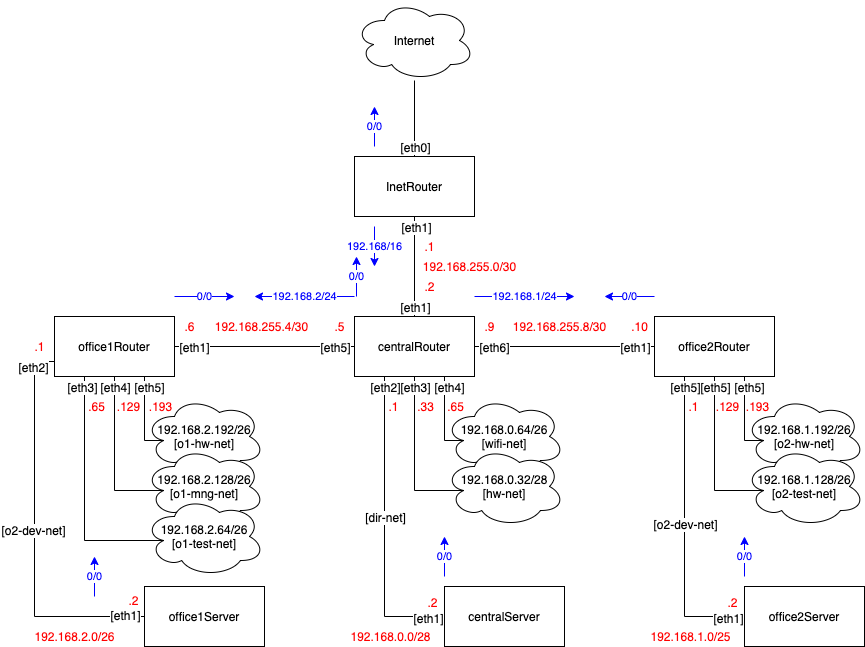

The diagram above was exported from draw.io. Its source (the exported page's mxGraphModel, read from the mxfile embedded in the PNG):
<mxGraphModel dx="1773" dy="725" grid="1" gridSize="10" guides="1" tooltips="1" connect="1" arrows="1" fold="1" page="1" pageScale="1" pageWidth="827" pageHeight="1169" math="0" shadow="0">
  <root>
    <mxCell id="0" />
    <mxCell id="1" parent="0" />
    <mxCell id="2" value="InetRouter" style="rounded=0;whiteSpace=wrap;html=1;" vertex="1" parent="1">
      <mxGeometry x="340" y="200" width="120" height="60" as="geometry" />
    </mxCell>
    <mxCell id="3" value="Internet" style="ellipse;shape=cloud;whiteSpace=wrap;html=1;" vertex="1" parent="1">
      <mxGeometry x="340" y="44" width="120" height="80" as="geometry" />
    </mxCell>
    <mxCell id="4" value="" style="endArrow=none;html=1;exitX=0.5;exitY=0;exitDx=0;exitDy=0;" edge="1" source="2" target="3" parent="1">
      <mxGeometry width="50" height="50" relative="1" as="geometry">
        <mxPoint x="340" y="330" as="sourcePoint" />
        <mxPoint x="390" y="280" as="targetPoint" />
      </mxGeometry>
    </mxCell>
    <mxCell id="5" value="[eth0]" style="text;html=1;align=center;verticalAlign=middle;resizable=0;points=[];labelBackgroundColor=#ffffff;" vertex="1" connectable="0" parent="4">
      <mxGeometry x="-0.0526" y="-1" relative="1" as="geometry">
        <mxPoint x="-1" y="26" as="offset" />
      </mxGeometry>
    </mxCell>
    <mxCell id="6" value="centralRouter" style="rounded=0;whiteSpace=wrap;html=1;" vertex="1" parent="1">
      <mxGeometry x="340" y="360" width="120" height="60" as="geometry" />
    </mxCell>
    <mxCell id="7" value="" style="endArrow=none;html=1;entryX=0.5;entryY=1;entryDx=0;entryDy=0;" edge="1" source="6" target="2" parent="1">
      <mxGeometry width="50" height="50" relative="1" as="geometry">
        <mxPoint x="410" y="210" as="sourcePoint" />
        <mxPoint x="410" y="134" as="targetPoint" />
      </mxGeometry>
    </mxCell>
    <mxCell id="8" value="[eth1]" style="text;html=1;align=center;verticalAlign=middle;resizable=0;points=[];labelBackgroundColor=#ffffff;" vertex="1" connectable="0" parent="7">
      <mxGeometry x="-0.0526" y="-1" relative="1" as="geometry">
        <mxPoint x="-1" y="37" as="offset" />
      </mxGeometry>
    </mxCell>
    <mxCell id="9" value="[eth1]" style="text;html=1;align=center;verticalAlign=middle;resizable=0;points=[];labelBackgroundColor=#ffffff;" vertex="1" connectable="0" parent="7">
      <mxGeometry x="0.62" y="-1" relative="1" as="geometry">
        <mxPoint y="-9" as="offset" />
      </mxGeometry>
    </mxCell>
    <mxCell id="10" value="192.168.255.0/30" style="text;html=1;align=center;verticalAlign=middle;resizable=0;points=[];autosize=1;fontColor=#FF0000;" vertex="1" parent="1">
      <mxGeometry x="400" y="300" width="110" height="20" as="geometry" />
    </mxCell>
    <mxCell id="11" value=".1" style="text;html=1;align=center;verticalAlign=middle;resizable=0;points=[];autosize=1;fontColor=#FF0000;" vertex="1" parent="1">
      <mxGeometry x="400" y="280" width="30" height="20" as="geometry" />
    </mxCell>
    <mxCell id="12" value=".2" style="text;html=1;align=center;verticalAlign=middle;resizable=0;points=[];autosize=1;fontColor=#FF0000;" vertex="1" parent="1">
      <mxGeometry x="400" y="320" width="30" height="20" as="geometry" />
    </mxCell>
    <mxCell id="13" value="office1Router" style="rounded=0;whiteSpace=wrap;html=1;" vertex="1" parent="1">
      <mxGeometry x="40" y="360" width="120" height="60" as="geometry" />
    </mxCell>
    <mxCell id="14" value="" style="endArrow=none;html=1;entryX=1;entryY=0.5;entryDx=0;entryDy=0;exitX=0;exitY=0.5;exitDx=0;exitDy=0;" edge="1" source="6" target="13" parent="1">
      <mxGeometry width="50" height="50" relative="1" as="geometry">
        <mxPoint x="40" y="490" as="sourcePoint" />
        <mxPoint x="90" y="440" as="targetPoint" />
      </mxGeometry>
    </mxCell>
    <mxCell id="15" value="[eth5]" style="text;html=1;align=center;verticalAlign=middle;resizable=0;points=[];labelBackgroundColor=#ffffff;" vertex="1" connectable="0" parent="14">
      <mxGeometry x="-0.6444" y="-1" relative="1" as="geometry">
        <mxPoint x="12" y="1" as="offset" />
      </mxGeometry>
    </mxCell>
    <mxCell id="16" value="[eth1]" style="text;html=1;align=center;verticalAlign=middle;resizable=0;points=[];labelBackgroundColor=#ffffff;" vertex="1" connectable="0" parent="14">
      <mxGeometry x="0.7889" relative="1" as="geometry">
        <mxPoint as="offset" />
      </mxGeometry>
    </mxCell>
    <mxCell id="17" value="192.168.2.192/26&lt;br&gt;[o1-hw-net]" style="ellipse;shape=cloud;whiteSpace=wrap;html=1;" vertex="1" parent="1">
      <mxGeometry x="130" y="440" width="120" height="80" as="geometry" />
    </mxCell>
    <mxCell id="18" value="192.168.2.128/26&lt;br&gt;[o1-mng-net]" style="ellipse;shape=cloud;whiteSpace=wrap;html=1;" vertex="1" parent="1">
      <mxGeometry x="130" y="490" width="120" height="80" as="geometry" />
    </mxCell>
    <mxCell id="19" value="192.168.2.64/26&lt;br&gt;[o1-test-net]" style="ellipse;shape=cloud;whiteSpace=wrap;html=1;" vertex="1" parent="1">
      <mxGeometry x="130" y="540" width="120" height="80" as="geometry" />
    </mxCell>
    <mxCell id="20" value="office1Server" style="rounded=0;whiteSpace=wrap;html=1;" vertex="1" parent="1">
      <mxGeometry x="130" y="630" width="120" height="60" as="geometry" />
    </mxCell>
    <mxCell id="21" value="" style="endArrow=none;html=1;entryX=0.16;entryY=0.55;entryDx=0;entryDy=0;entryPerimeter=0;edgeStyle=elbowEdgeStyle;elbow=vertical;rounded=0;exitX=0.75;exitY=1;exitDx=0;exitDy=0;" edge="1" source="13" target="17" parent="1">
      <mxGeometry width="50" height="50" relative="1" as="geometry">
        <mxPoint x="40" y="760" as="sourcePoint" />
        <mxPoint x="90" y="710" as="targetPoint" />
        <Array as="points">
          <mxPoint x="140" y="484" />
        </Array>
      </mxGeometry>
    </mxCell>
    <mxCell id="22" value="[eth5]" style="text;html=1;align=center;verticalAlign=middle;resizable=0;points=[];labelBackgroundColor=#ffffff;" vertex="1" connectable="0" parent="21">
      <mxGeometry x="0.2019" y="-2" relative="1" as="geometry">
        <mxPoint x="6" y="-40" as="offset" />
      </mxGeometry>
    </mxCell>
    <mxCell id="23" value="" style="endArrow=none;html=1;entryX=0.16;entryY=0.55;entryDx=0;entryDy=0;entryPerimeter=0;edgeStyle=elbowEdgeStyle;elbow=vertical;rounded=0;exitX=0.5;exitY=1;exitDx=0;exitDy=0;" edge="1" source="13" target="18" parent="1">
      <mxGeometry width="50" height="50" relative="1" as="geometry">
        <mxPoint x="140" y="430" as="sourcePoint" />
        <mxPoint x="159.20000000000005" y="494" as="targetPoint" />
        <Array as="points">
          <mxPoint x="130" y="534" />
        </Array>
      </mxGeometry>
    </mxCell>
    <mxCell id="24" value="[eth4]" style="text;html=1;align=center;verticalAlign=middle;resizable=0;points=[];labelBackgroundColor=#ffffff;" vertex="1" connectable="0" parent="23">
      <mxGeometry x="0.1152" y="-1" relative="1" as="geometry">
        <mxPoint x="1" y="-81" as="offset" />
      </mxGeometry>
    </mxCell>
    <mxCell id="25" value="" style="endArrow=none;html=1;entryX=0.16;entryY=0.55;entryDx=0;entryDy=0;entryPerimeter=0;edgeStyle=elbowEdgeStyle;elbow=vertical;rounded=0;exitX=0.25;exitY=1;exitDx=0;exitDy=0;" edge="1" source="13" target="19" parent="1">
      <mxGeometry width="50" height="50" relative="1" as="geometry">
        <mxPoint x="110" y="430" as="sourcePoint" />
        <mxPoint x="159.20000000000005" y="544" as="targetPoint" />
        <Array as="points">
          <mxPoint x="130" y="584" />
        </Array>
      </mxGeometry>
    </mxCell>
    <mxCell id="26" value="[eth3]" style="text;html=1;align=center;verticalAlign=middle;resizable=0;points=[];labelBackgroundColor=#ffffff;" vertex="1" connectable="0" parent="25">
      <mxGeometry x="-0.2188" y="-1" relative="1" as="geometry">
        <mxPoint x="-2" y="-85" as="offset" />
      </mxGeometry>
    </mxCell>
    <mxCell id="27" value="" style="endArrow=none;html=1;entryX=0;entryY=0.5;entryDx=0;entryDy=0;edgeStyle=elbowEdgeStyle;elbow=vertical;rounded=0;exitX=0;exitY=0.75;exitDx=0;exitDy=0;" edge="1" source="13" target="20" parent="1">
      <mxGeometry width="50" height="50" relative="1" as="geometry">
        <mxPoint x="80" y="430" as="sourcePoint" />
        <mxPoint x="159.20000000000005" y="594" as="targetPoint" />
        <Array as="points">
          <mxPoint x="20" y="590" />
          <mxPoint x="110" y="660" />
        </Array>
      </mxGeometry>
    </mxCell>
    <mxCell id="28" value="[eth2]" style="text;html=1;align=center;verticalAlign=middle;resizable=0;points=[];labelBackgroundColor=#ffffff;" vertex="1" connectable="0" parent="27">
      <mxGeometry x="-0.6623" y="-2" relative="1" as="geometry">
        <mxPoint y="-40" as="offset" />
      </mxGeometry>
    </mxCell>
    <mxCell id="29" value="[eth1]" style="text;html=1;align=center;verticalAlign=middle;resizable=0;points=[];labelBackgroundColor=#ffffff;" vertex="1" connectable="0" parent="27">
      <mxGeometry x="0.8494" y="2" relative="1" as="geometry">
        <mxPoint x="9" as="offset" />
      </mxGeometry>
    </mxCell>
    <mxCell id="30" value="[o2-dev-net]" style="text;html=1;align=center;verticalAlign=middle;resizable=0;points=[];labelBackgroundColor=#ffffff;" vertex="1" connectable="0" parent="27">
      <mxGeometry x="-0.0234" y="-2" relative="1" as="geometry">
        <mxPoint as="offset" />
      </mxGeometry>
    </mxCell>
    <mxCell id="31" value=".193" style="text;html=1;align=center;verticalAlign=middle;resizable=0;points=[];autosize=1;fontColor=#FF0000;" vertex="1" parent="1">
      <mxGeometry x="126" y="440" width="40" height="20" as="geometry" />
    </mxCell>
    <mxCell id="32" value=".129" style="text;html=1;align=center;verticalAlign=middle;resizable=0;points=[];autosize=1;fontColor=#FF0000;" vertex="1" parent="1">
      <mxGeometry x="94" y="440" width="40" height="20" as="geometry" />
    </mxCell>
    <mxCell id="33" value=".65" style="text;html=1;align=center;verticalAlign=middle;resizable=0;points=[];autosize=1;fontColor=#FF0000;" vertex="1" parent="1">
      <mxGeometry x="67" y="440" width="30" height="20" as="geometry" />
    </mxCell>
    <mxCell id="34" value=".1" style="text;html=1;align=center;verticalAlign=middle;resizable=0;points=[];autosize=1;fontColor=#FF0000;" vertex="1" parent="1">
      <mxGeometry x="10" y="380" width="30" height="20" as="geometry" />
    </mxCell>
    <mxCell id="35" value="192.168.0.64/26&lt;br&gt;[wifi-net]" style="ellipse;shape=cloud;whiteSpace=wrap;html=1;" vertex="1" parent="1">
      <mxGeometry x="430" y="440" width="120" height="80" as="geometry" />
    </mxCell>
    <mxCell id="36" value="192.168.0.32/28&lt;br&gt;[hw-net]" style="ellipse;shape=cloud;whiteSpace=wrap;html=1;" vertex="1" parent="1">
      <mxGeometry x="430" y="490" width="120" height="80" as="geometry" />
    </mxCell>
    <mxCell id="37" value="centralServer" style="rounded=0;whiteSpace=wrap;html=1;" vertex="1" parent="1">
      <mxGeometry x="430" y="630" width="120" height="60" as="geometry" />
    </mxCell>
    <mxCell id="38" value="" style="endArrow=none;html=1;entryX=0.16;entryY=0.55;entryDx=0;entryDy=0;entryPerimeter=0;edgeStyle=elbowEdgeStyle;elbow=vertical;rounded=0;exitX=0.75;exitY=1;exitDx=0;exitDy=0;" edge="1" source="6" target="35" parent="1">
      <mxGeometry width="50" height="50" relative="1" as="geometry">
        <mxPoint x="140" y="430" as="sourcePoint" />
        <mxPoint x="159.20000000000005" y="494" as="targetPoint" />
        <Array as="points">
          <mxPoint x="430" y="484" />
        </Array>
      </mxGeometry>
    </mxCell>
    <mxCell id="39" value="[eth4]" style="text;html=1;align=center;verticalAlign=middle;resizable=0;points=[];labelBackgroundColor=#ffffff;" vertex="1" connectable="0" parent="38">
      <mxGeometry x="0.2019" y="-2" relative="1" as="geometry">
        <mxPoint x="6" y="-40" as="offset" />
      </mxGeometry>
    </mxCell>
    <mxCell id="40" value="" style="endArrow=none;html=1;entryX=0.16;entryY=0.55;entryDx=0;entryDy=0;entryPerimeter=0;edgeStyle=elbowEdgeStyle;elbow=vertical;rounded=0;exitX=0.5;exitY=1;exitDx=0;exitDy=0;" edge="1" source="6" target="36" parent="1">
      <mxGeometry width="50" height="50" relative="1" as="geometry">
        <mxPoint x="440" y="430" as="sourcePoint" />
        <mxPoint x="459.20000000000005" y="494" as="targetPoint" />
        <Array as="points">
          <mxPoint x="420" y="534" />
        </Array>
      </mxGeometry>
    </mxCell>
    <mxCell id="41" value="[eth3]" style="text;html=1;align=center;verticalAlign=middle;resizable=0;points=[];labelBackgroundColor=#ffffff;" vertex="1" connectable="0" parent="40">
      <mxGeometry x="0.2019" y="-2" relative="1" as="geometry">
        <mxPoint x="2" y="-88" as="offset" />
      </mxGeometry>
    </mxCell>
    <mxCell id="42" value="" style="endArrow=none;html=1;entryX=0;entryY=0.5;entryDx=0;entryDy=0;edgeStyle=elbowEdgeStyle;elbow=vertical;rounded=0;exitX=0.25;exitY=1;exitDx=0;exitDy=0;" edge="1" source="6" target="37" parent="1">
      <mxGeometry width="50" height="50" relative="1" as="geometry">
        <mxPoint x="410" y="430" as="sourcePoint" />
        <mxPoint x="459.20000000000005" y="544" as="targetPoint" />
        <Array as="points">
          <mxPoint x="400" y="660" />
        </Array>
      </mxGeometry>
    </mxCell>
    <mxCell id="43" value="[eth2]" style="text;html=1;align=center;verticalAlign=middle;resizable=0;points=[];labelBackgroundColor=#ffffff;" vertex="1" connectable="0" parent="42">
      <mxGeometry x="0.2019" y="-2" relative="1" as="geometry">
        <mxPoint x="2" y="-170" as="offset" />
      </mxGeometry>
    </mxCell>
    <mxCell id="44" value="[eth1]" style="text;html=1;align=center;verticalAlign=middle;resizable=0;points=[];labelBackgroundColor=#ffffff;" vertex="1" connectable="0" parent="42">
      <mxGeometry x="0.6" y="10" relative="1" as="geometry">
        <mxPoint x="43" y="11" as="offset" />
      </mxGeometry>
    </mxCell>
    <mxCell id="45" value="[dir-net]" style="text;html=1;align=center;verticalAlign=middle;resizable=0;points=[];labelBackgroundColor=#ffffff;" vertex="1" connectable="0" parent="42">
      <mxGeometry x="-0.0667" relative="1" as="geometry">
        <mxPoint as="offset" />
      </mxGeometry>
    </mxCell>
    <mxCell id="46" value=".65" style="text;html=1;align=center;verticalAlign=middle;resizable=0;points=[];autosize=1;fontColor=#FF0000;" vertex="1" parent="1">
      <mxGeometry x="426" y="440" width="30" height="20" as="geometry" />
    </mxCell>
    <mxCell id="47" value=".33" style="text;html=1;align=center;verticalAlign=middle;resizable=0;points=[];autosize=1;fontColor=#FF0000;" vertex="1" parent="1">
      <mxGeometry x="396" y="440" width="30" height="20" as="geometry" />
    </mxCell>
    <mxCell id="48" value=".2" style="text;html=1;align=center;verticalAlign=middle;resizable=0;points=[];autosize=1;fontColor=#FF0000;" vertex="1" parent="1">
      <mxGeometry x="104" y="634" width="30" height="20" as="geometry" />
    </mxCell>
    <mxCell id="49" value="192.168.2.0/26" style="text;html=1;align=center;verticalAlign=middle;resizable=0;points=[];autosize=1;fontColor=#FF0000;" vertex="1" parent="1">
      <mxGeometry x="10" y="670" width="100" height="20" as="geometry" />
    </mxCell>
    <mxCell id="50" value=".2" style="text;html=1;align=center;verticalAlign=middle;resizable=0;points=[];autosize=1;fontColor=#FF0000;" vertex="1" parent="1">
      <mxGeometry x="403" y="636" width="30" height="20" as="geometry" />
    </mxCell>
    <mxCell id="51" value=".1" style="text;html=1;align=center;verticalAlign=middle;resizable=0;points=[];autosize=1;fontColor=#FF0000;" vertex="1" parent="1">
      <mxGeometry x="364" y="440" width="30" height="20" as="geometry" />
    </mxCell>
    <mxCell id="52" value="192.168.0.0/28" style="text;html=1;align=center;verticalAlign=middle;resizable=0;points=[];autosize=1;fontColor=#FF0000;" vertex="1" parent="1">
      <mxGeometry x="326" y="670" width="100" height="20" as="geometry" />
    </mxCell>
    <mxCell id="53" value="office2Router" style="rounded=0;whiteSpace=wrap;html=1;" vertex="1" parent="1">
      <mxGeometry x="640" y="360" width="120" height="60" as="geometry" />
    </mxCell>
    <mxCell id="54" value="192.168.255.4/30" style="text;html=1;align=center;verticalAlign=middle;resizable=0;points=[];autosize=1;fontColor=#FF0000;" vertex="1" parent="1">
      <mxGeometry x="192" y="360" width="110" height="20" as="geometry" />
    </mxCell>
    <mxCell id="55" value=".6" style="text;html=1;align=center;verticalAlign=middle;resizable=0;points=[];autosize=1;fontColor=#FF0000;" vertex="1" parent="1">
      <mxGeometry x="160" y="360" width="30" height="20" as="geometry" />
    </mxCell>
    <mxCell id="56" value=".5" style="text;html=1;align=center;verticalAlign=middle;resizable=0;points=[];autosize=1;fontColor=#FF0000;" vertex="1" parent="1">
      <mxGeometry x="310" y="360" width="30" height="20" as="geometry" />
    </mxCell>
    <mxCell id="57" value="" style="endArrow=none;html=1;entryX=1;entryY=0.5;entryDx=0;entryDy=0;exitX=0;exitY=0.5;exitDx=0;exitDy=0;" edge="1" source="53" target="6" parent="1">
      <mxGeometry width="50" height="50" relative="1" as="geometry">
        <mxPoint x="350" y="400" as="sourcePoint" />
        <mxPoint x="170" y="400" as="targetPoint" />
      </mxGeometry>
    </mxCell>
    <mxCell id="58" value="[eth1]" style="text;html=1;align=center;verticalAlign=middle;resizable=0;points=[];labelBackgroundColor=#ffffff;" vertex="1" connectable="0" parent="57">
      <mxGeometry x="-0.6444" y="-1" relative="1" as="geometry">
        <mxPoint x="12" y="1" as="offset" />
      </mxGeometry>
    </mxCell>
    <mxCell id="59" value="[eth6]" style="text;html=1;align=center;verticalAlign=middle;resizable=0;points=[];labelBackgroundColor=#ffffff;" vertex="1" connectable="0" parent="57">
      <mxGeometry x="0.7889" relative="1" as="geometry">
        <mxPoint as="offset" />
      </mxGeometry>
    </mxCell>
    <mxCell id="60" value="192.168.255.8/30" style="text;html=1;align=center;verticalAlign=middle;resizable=0;points=[];autosize=1;fontColor=#FF0000;" vertex="1" parent="1">
      <mxGeometry x="490" y="360" width="110" height="20" as="geometry" />
    </mxCell>
    <mxCell id="61" value=".9" style="text;html=1;align=center;verticalAlign=middle;resizable=0;points=[];autosize=1;fontColor=#FF0000;" vertex="1" parent="1">
      <mxGeometry x="460" y="360" width="30" height="20" as="geometry" />
    </mxCell>
    <mxCell id="62" value=".10" style="text;html=1;align=center;verticalAlign=middle;resizable=0;points=[];autosize=1;fontColor=#FF0000;" vertex="1" parent="1">
      <mxGeometry x="610" y="360" width="30" height="20" as="geometry" />
    </mxCell>
    <mxCell id="63" value="192.168.1.192/26&lt;br&gt;[o2-hw-net]" style="ellipse;shape=cloud;whiteSpace=wrap;html=1;" vertex="1" parent="1">
      <mxGeometry x="730" y="440" width="120" height="80" as="geometry" />
    </mxCell>
    <mxCell id="64" value="192.168.1.128/26&lt;br&gt;[o2-test-net]" style="ellipse;shape=cloud;whiteSpace=wrap;html=1;" vertex="1" parent="1">
      <mxGeometry x="730" y="490" width="120" height="80" as="geometry" />
    </mxCell>
    <mxCell id="65" value="office2Server" style="rounded=0;whiteSpace=wrap;html=1;" vertex="1" parent="1">
      <mxGeometry x="730" y="630" width="120" height="60" as="geometry" />
    </mxCell>
    <mxCell id="66" value="" style="endArrow=none;html=1;entryX=0.16;entryY=0.55;entryDx=0;entryDy=0;entryPerimeter=0;edgeStyle=elbowEdgeStyle;elbow=vertical;rounded=0;exitX=0.75;exitY=1;exitDx=0;exitDy=0;" edge="1" source="53" target="63" parent="1">
      <mxGeometry width="50" height="50" relative="1" as="geometry">
        <mxPoint x="730" y="420" as="sourcePoint" />
        <mxPoint x="459.20000000000005" y="494" as="targetPoint" />
        <Array as="points">
          <mxPoint x="730" y="484" />
        </Array>
      </mxGeometry>
    </mxCell>
    <mxCell id="67" value="[eth5]" style="text;html=1;align=center;verticalAlign=middle;resizable=0;points=[];labelBackgroundColor=#ffffff;" vertex="1" connectable="0" parent="66">
      <mxGeometry x="0.2019" y="-2" relative="1" as="geometry">
        <mxPoint x="6" y="-40" as="offset" />
      </mxGeometry>
    </mxCell>
    <mxCell id="68" value="" style="endArrow=none;html=1;entryX=0.16;entryY=0.55;entryDx=0;entryDy=0;entryPerimeter=0;edgeStyle=elbowEdgeStyle;elbow=vertical;rounded=0;exitX=0.5;exitY=1;exitDx=0;exitDy=0;" edge="1" source="53" target="64" parent="1">
      <mxGeometry width="50" height="50" relative="1" as="geometry">
        <mxPoint x="690" y="480" as="sourcePoint" />
        <mxPoint x="759.2" y="494" as="targetPoint" />
        <Array as="points">
          <mxPoint x="720" y="534" />
        </Array>
      </mxGeometry>
    </mxCell>
    <mxCell id="69" value="[eth5]" style="text;html=1;align=center;verticalAlign=middle;resizable=0;points=[];labelBackgroundColor=#ffffff;" vertex="1" connectable="0" parent="68">
      <mxGeometry x="0.2019" y="-2" relative="1" as="geometry">
        <mxPoint x="2" y="-88" as="offset" />
      </mxGeometry>
    </mxCell>
    <mxCell id="70" value="" style="endArrow=none;html=1;entryX=0;entryY=0.5;entryDx=0;entryDy=0;edgeStyle=elbowEdgeStyle;elbow=vertical;rounded=0;exitX=0.25;exitY=1;exitDx=0;exitDy=0;" edge="1" source="53" target="65" parent="1">
      <mxGeometry width="50" height="50" relative="1" as="geometry">
        <mxPoint x="670" y="420" as="sourcePoint" />
        <mxPoint x="759.2" y="544" as="targetPoint" />
        <Array as="points">
          <mxPoint x="700" y="660" />
        </Array>
      </mxGeometry>
    </mxCell>
    <mxCell id="71" value="[eth5]" style="text;html=1;align=center;verticalAlign=middle;resizable=0;points=[];labelBackgroundColor=#ffffff;" vertex="1" connectable="0" parent="70">
      <mxGeometry x="0.2019" y="-2" relative="1" as="geometry">
        <mxPoint x="2" y="-170" as="offset" />
      </mxGeometry>
    </mxCell>
    <mxCell id="72" value="[eth1]" style="text;html=1;align=center;verticalAlign=middle;resizable=0;points=[];labelBackgroundColor=#ffffff;" vertex="1" connectable="0" parent="70">
      <mxGeometry x="0.6" y="10" relative="1" as="geometry">
        <mxPoint x="43" y="11" as="offset" />
      </mxGeometry>
    </mxCell>
    <mxCell id="73" value="[o2-dev-net]" style="text;html=1;align=center;verticalAlign=middle;resizable=0;points=[];labelBackgroundColor=#ffffff;" vertex="1" connectable="0" parent="70">
      <mxGeometry x="-0.02" relative="1" as="geometry">
        <mxPoint as="offset" />
      </mxGeometry>
    </mxCell>
    <mxCell id="74" value=".193" style="text;html=1;align=center;verticalAlign=middle;resizable=0;points=[];autosize=1;fontColor=#FF0000;" vertex="1" parent="1">
      <mxGeometry x="723" y="440" width="40" height="20" as="geometry" />
    </mxCell>
    <mxCell id="75" value=".129" style="text;html=1;align=center;verticalAlign=middle;resizable=0;points=[];autosize=1;fontColor=#FF0000;" vertex="1" parent="1">
      <mxGeometry x="693" y="440" width="40" height="20" as="geometry" />
    </mxCell>
    <mxCell id="76" value=".2" style="text;html=1;align=center;verticalAlign=middle;resizable=0;points=[];autosize=1;fontColor=#FF0000;" vertex="1" parent="1">
      <mxGeometry x="703" y="636" width="30" height="20" as="geometry" />
    </mxCell>
    <mxCell id="77" value=".1" style="text;html=1;align=center;verticalAlign=middle;resizable=0;points=[];autosize=1;fontColor=#FF0000;" vertex="1" parent="1">
      <mxGeometry x="664" y="440" width="30" height="20" as="geometry" />
    </mxCell>
    <mxCell id="78" value="192.168.1.0/25" style="text;html=1;align=center;verticalAlign=middle;resizable=0;points=[];autosize=1;fontColor=#FF0000;" vertex="1" parent="1">
      <mxGeometry x="626" y="670" width="100" height="20" as="geometry" />
    </mxCell>
    <mxCell id="79" value="0/0" style="endArrow=classic;html=1;fontColor=#0000FF;strokeColor=#0000FF;" edge="1" parent="1">
      <mxGeometry width="50" height="50" relative="1" as="geometry">
        <mxPoint x="360" y="190" as="sourcePoint" />
        <mxPoint x="360" y="150" as="targetPoint" />
      </mxGeometry>
    </mxCell>
    <mxCell id="80" value="0/0" style="endArrow=classic;html=1;fontColor=#0000FF;strokeColor=#0000FF;" edge="1" parent="1">
      <mxGeometry width="50" height="50" relative="1" as="geometry">
        <mxPoint x="342" y="340" as="sourcePoint" />
        <mxPoint x="342" y="300" as="targetPoint" />
      </mxGeometry>
    </mxCell>
    <mxCell id="81" value="192.168/16" style="endArrow=classic;html=1;fontColor=#0000FF;strokeColor=#0000FF;" edge="1" parent="1">
      <mxGeometry width="50" height="50" relative="1" as="geometry">
        <mxPoint x="360" y="270" as="sourcePoint" />
        <mxPoint x="360" y="310" as="targetPoint" />
      </mxGeometry>
    </mxCell>
    <mxCell id="82" value="192.168.2/24" style="endArrow=classic;html=1;fontColor=#0000FF;strokeColor=#0000FF;" edge="1" parent="1">
      <mxGeometry width="50" height="50" relative="1" as="geometry">
        <mxPoint x="340" y="340" as="sourcePoint" />
        <mxPoint x="240" y="340" as="targetPoint" />
      </mxGeometry>
    </mxCell>
    <mxCell id="83" value="192.168.1/24" style="endArrow=classic;html=1;fontColor=#0000FF;strokeColor=#0000FF;" edge="1" parent="1">
      <mxGeometry width="50" height="50" relative="1" as="geometry">
        <mxPoint x="460" y="340" as="sourcePoint" />
        <mxPoint x="560" y="340" as="targetPoint" />
      </mxGeometry>
    </mxCell>
    <mxCell id="84" value="0/0" style="endArrow=classic;html=1;fontColor=#0000FF;strokeColor=#0000FF;" edge="1" parent="1">
      <mxGeometry width="50" height="50" relative="1" as="geometry">
        <mxPoint x="160" y="340" as="sourcePoint" />
        <mxPoint x="220" y="340" as="targetPoint" />
      </mxGeometry>
    </mxCell>
    <mxCell id="85" value="0/0" style="endArrow=classic;html=1;fontColor=#0000FF;strokeColor=#0000FF;" edge="1" parent="1">
      <mxGeometry width="50" height="50" relative="1" as="geometry">
        <mxPoint x="640" y="340" as="sourcePoint" />
        <mxPoint x="590" y="340" as="targetPoint" />
      </mxGeometry>
    </mxCell>
    <mxCell id="86" value="0/0" style="endArrow=classic;html=1;fontColor=#0000FF;strokeColor=#0000FF;" edge="1" parent="1">
      <mxGeometry width="50" height="50" relative="1" as="geometry">
        <mxPoint x="730" y="620" as="sourcePoint" />
        <mxPoint x="730" y="580" as="targetPoint" />
      </mxGeometry>
    </mxCell>
    <mxCell id="87" value="0/0" style="endArrow=classic;html=1;fontColor=#0000FF;strokeColor=#0000FF;" edge="1" parent="1">
      <mxGeometry width="50" height="50" relative="1" as="geometry">
        <mxPoint x="430" y="620" as="sourcePoint" />
        <mxPoint x="430" y="580" as="targetPoint" />
      </mxGeometry>
    </mxCell>
    <mxCell id="88" value="0/0" style="endArrow=classic;html=1;fontColor=#0000FF;strokeColor=#0000FF;" edge="1" parent="1">
      <mxGeometry width="50" height="50" relative="1" as="geometry">
        <mxPoint x="80" y="640" as="sourcePoint" />
        <mxPoint x="80" y="600" as="targetPoint" />
      </mxGeometry>
    </mxCell>
  </root>
</mxGraphModel>